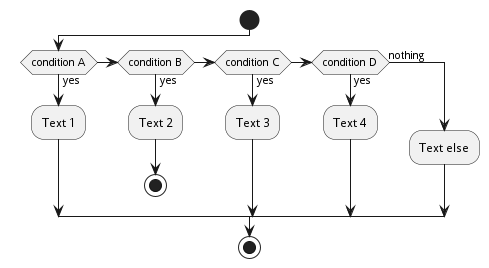

The diagram above was rendered by PlantUML. Its source (embedded in the PNG):
@startuml
start
if (condition A) then (yes)
	:Text 1;
elseif (condition B) then (yes)
:Text 2;
stop
elseif (condition C) then (yes)
:Text 3;
elseif (condition D) then (yes)
:Text 4;
else (nothing)
	:Text else;
endif
stop
@enduml